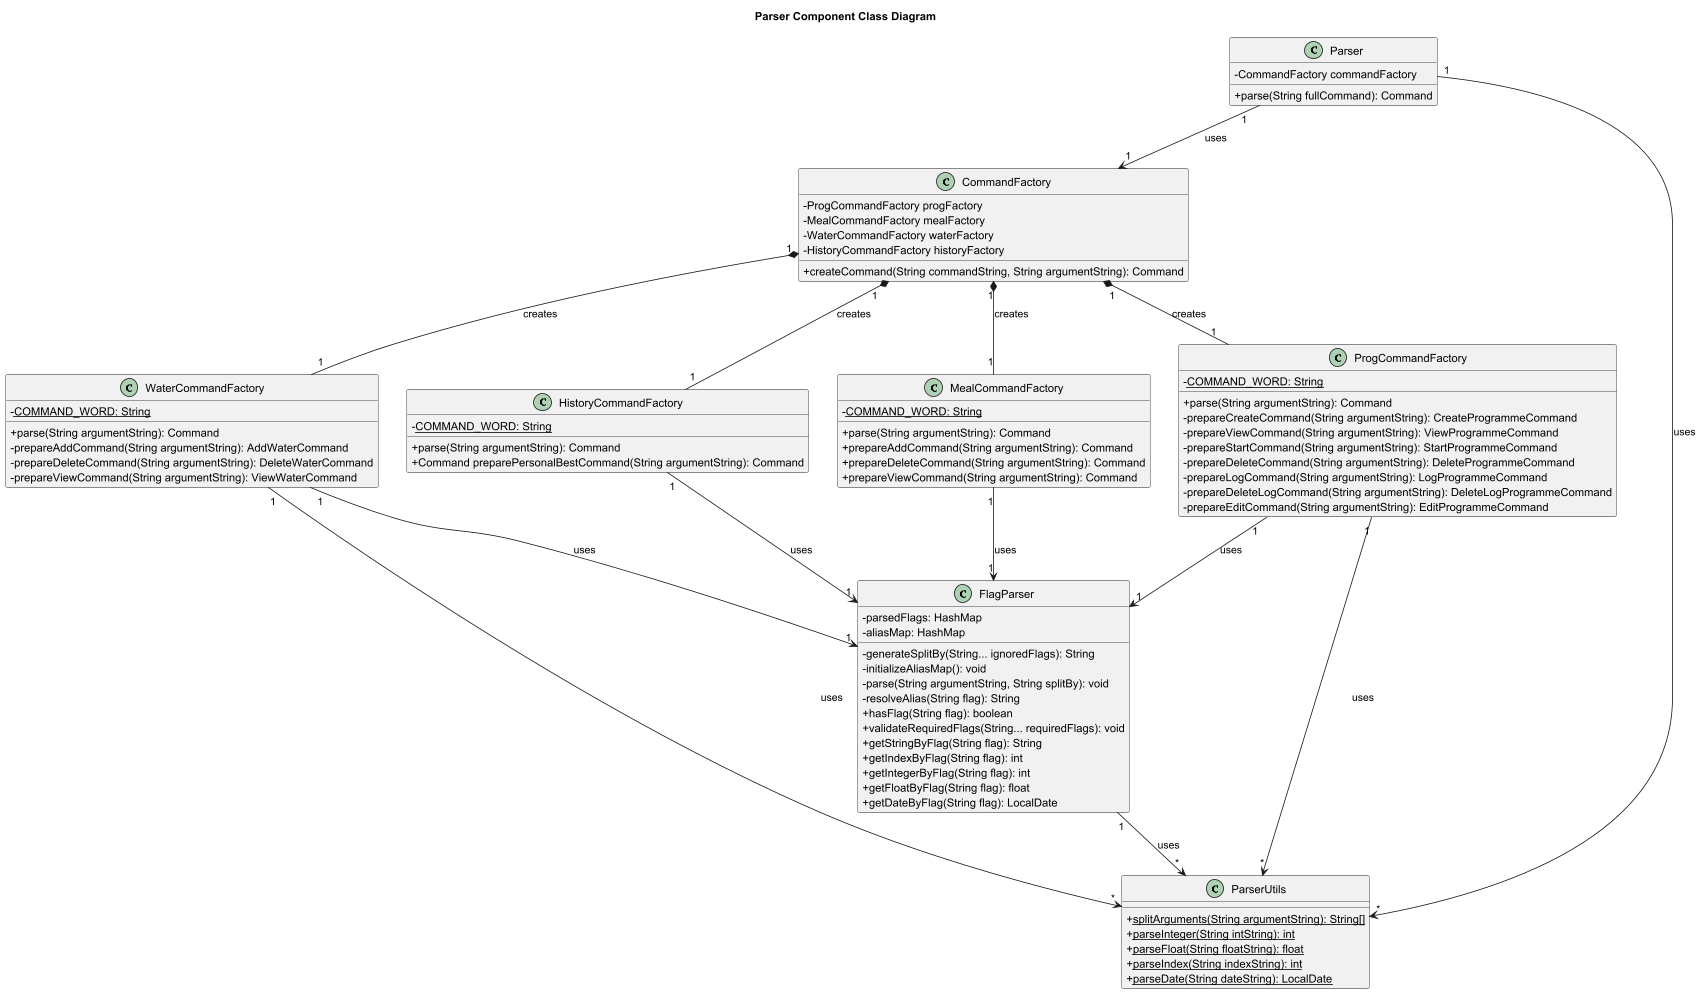

The diagram above was rendered by PlantUML. Its source (embedded in the PNG):
@startuml
skinparam classAttributeIconSize 0

title Parser Component Class Diagram

class CommandFactory {
  - ProgCommandFactory progFactory
  - MealCommandFactory mealFactory
  - WaterCommandFactory waterFactory
  - HistoryCommandFactory historyFactory

  + createCommand(String commandString, String argumentString): Command
}

class HistoryCommandFactory {
  - <u>COMMAND_WORD: String

  + parse(String argumentString): Command
  + Command preparePersonalBestCommand(String argumentString): Command
}

class MealCommandFactory {
  - <u>COMMAND_WORD: String

  + parse(String argumentString): Command
  + prepareAddCommand(String argumentString): Command
  + prepareDeleteCommand(String argumentString): Command
  + prepareViewCommand(String argumentString): Command
}

class ProgCommandFactory {
  - <u>COMMAND_WORD: String

  + parse(String argumentString): Command
  - prepareCreateCommand(String argumentString): CreateProgrammeCommand
  - prepareViewCommand(String argumentString): ViewProgrammeCommand
  - prepareStartCommand(String argumentString): StartProgrammeCommand
  - prepareDeleteCommand(String argumentString): DeleteProgrammeCommand
  - prepareLogCommand(String argumentString): LogProgrammeCommand
  - prepareDeleteLogCommand(String argumentString): DeleteLogProgrammeCommand
  - prepareEditCommand(String argumentString): EditProgrammeCommand
}

class WaterCommandFactory {
  - <u>COMMAND_WORD: String

  + parse(String argumentString): Command
  - prepareAddCommand(String argumentString): AddWaterCommand
  - prepareDeleteCommand(String argumentString): DeleteWaterCommand
  - prepareViewCommand(String argumentString): ViewWaterCommand
}


class FlagParser {
  - parsedFlags: HashMap
  - aliasMap: HashMap

  - generateSplitBy(String... ignoredFlags): String
  - initializeAliasMap(): void
  - parse(String argumentString, String splitBy): void
  - resolveAlias(String flag): String
  + hasFlag(String flag): boolean
  + validateRequiredFlags(String... requiredFlags): void
  + getStringByFlag(String flag): String
  + getIndexByFlag(String flag): int
  + getIntegerByFlag(String flag): int
  + getFloatByFlag(String flag): float
  + getDateByFlag(String flag): LocalDate
}

class Parser {
  - CommandFactory commandFactory
  + parse(String fullCommand): Command
}


class ParserUtils {
  + <u>splitArguments(String argumentString): String[]
  + <u>parseInteger(String intString): int
  + <u>parseFloat(String floatString): float
  + <u>parseIndex(String indexString): int
  + <u>parseDate(String dateString): LocalDate
}



Parser "1" --> "1" CommandFactory : uses
CommandFactory "1" *-- "1" ProgCommandFactory : creates
CommandFactory "1" *-- "1" MealCommandFactory : creates
CommandFactory "1" *-- "1" WaterCommandFactory : creates
CommandFactory "1" *-- "1" HistoryCommandFactory : creates

ProgCommandFactory "1" --> "1" FlagParser : uses
WaterCommandFactory "1" --> "1" FlagParser : uses
MealCommandFactory "1" --> "1" FlagParser : uses
HistoryCommandFactory "1" --> "1" FlagParser : uses

Parser "1" --> "*" ParserUtils : uses
ProgCommandFactory "1" --> "*" ParserUtils : uses
WaterCommandFactory "1" --> "*" ParserUtils : uses
FlagParser "1" --> "*" ParserUtils : uses

@enduml